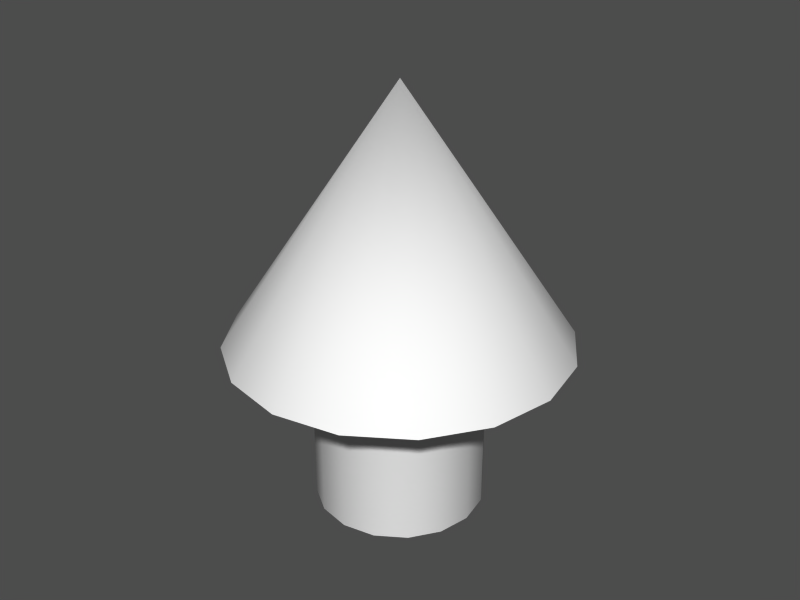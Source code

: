 # Source: Primitives.blend  (saved by Blender 2.49.2; exported with 4.5.12 LTS)
import bpy
from mathutils import Matrix  # noqa: F401  (used for matrix-valued properties, if any)

bpy.ops.wm.read_factory_settings(use_empty=True)
scene = bpy.context.scene
scene.name = 'Ray'

# ---- collections
col_collection_1_004 = bpy.data.collections.new('Collection 1.004'); scene.collection.children.link(col_collection_1_004)

# ---- meshes
me_arrowhead = bpy.data.meshes.new('ArrowHead')
me_arrowhead.from_pydata([(0.0, 0.0, -1.5), (0.3827, 0.9239, -1.5), (6.517e-07, 1.0, -1.5), (-0.3827, 0.9239, -1.5), (-0.7071, 0.7071, -1.5), (-0.9239, 0.3827, -1.5), (-1.0, 1.192e-08, -1.5), (-0.9239, -0.3827, -1.5), (-0.7071, -0.7071, -1.5), (-0.3827, -0.9239, -1.5), (1.51e-07, -1.0, -1.5), (0.3827, -0.9239, -1.5), (0.7071, -0.7071, -1.5), (0.9239, -0.3827, -1.5), (1.0, -4.371e-08, -1.5), (0.9239, 0.3827, -1.5), (0.7071, 0.7071, -1.5), (0.7071, 0.7071, -1.5), (0.9239, 0.3827, -1.5), (1.0, -4.371e-08, -1.5), (0.9239, -0.3827, -1.5), (0.7071, -0.7071, -1.5), (0.3827, -0.9239, -1.5), (1.51e-07, -1.0, -1.5), (-0.3827, -0.9239, -1.5), (-0.7071, -0.7071, -1.5), (-0.9239, -0.3827, -1.5), (-1.0, 1.192e-08, -1.5), (-0.9239, 0.3827, -1.5), (-0.7071, 0.7071, -1.5), (-0.3827, 0.9239, -1.5), (6.517e-07, 1.0, -1.5), (0.3827, 0.9239, -1.5), (0.0, 0.0, -1.788e-07)], [], [(16, 0, 1), (0, 2, 1), (0, 3, 2), (0, 4, 3), (0, 5, 4), (0, 6, 5), (0, 7, 6), (0, 8, 7), (0, 9, 8), (0, 10, 9), (0, 11, 10), (0, 12, 11), (0, 13, 12), (0, 14, 13), (0, 15, 14), (0, 16, 15), (18, 17, 33), (33, 19, 18), (33, 20, 19), (33, 21, 20), (33, 22, 21), (33, 23, 22), (33, 24, 23), (33, 25, 24), (33, 26, 25), (33, 27, 26), (33, 28, 27), (33, 29, 28), (33, 30, 29), (33, 31, 30), (33, 32, 31), (33, 17, 32)])
me_arrowhead.polygons.foreach_set('use_smooth', [0, 0, 0, 0, 0, 0, 0, 0, 0, 0, 0, 0, 0, 0, 0, 0, 1, 1, 1, 1, 1, 1, 1, 1, 1, 1, 1, 1, 1, 1, 1, 1])
me_arrowhead.use_remesh_preserve_volume = False
me_arrowhead.use_remesh_preserve_attributes = False
me_arrowhead.use_mirror_vertex_groups = False
me_arrowhead.update()
me_ray = bpy.data.meshes.new('Ray')
me_ray.from_pydata([(0.3536, 0.3536, 0.0), (0.4619, 0.1913, 0.0), (0.5, -2.186e-08, 0.0), (0.4619, -0.1913, 0.0), (0.3536, -0.3536, 0.0), (0.1913, -0.4619, 0.0), (7.55e-08, -0.5, 0.0), (-0.1913, -0.4619, 0.0), (-0.3536, -0.3536, 0.0), (-0.4619, -0.1913, 0.0), (-0.5, 5.962e-09, 0.0), (-0.4619, 0.1913, 0.0), (-0.3536, 0.3536, 0.0), (-0.1913, 0.4619, 0.0), (3.258e-07, 0.5, 0.0), (0.1913, 0.4619, 0.0), (0.3536, 0.3536, 1.0), (0.4619, 0.1913, 1.0), (0.5, -6.457e-07, 1.0), (0.4619, -0.1913, 1.0), (0.3536, -0.3536, 1.0), (0.1913, -0.4619, 1.0), (-9.656e-07, -0.5, 1.0), (-0.1913, -0.4619, 1.0), (-0.3536, -0.3536, 1.0), (-0.4619, -0.1913, 1.0), (-0.5, 1.285e-06, 1.0), (-0.4619, 0.1913, 1.0), (-0.3536, 0.3536, 1.0), (-0.1913, 0.4619, 1.0), (1.605e-06, 0.5, 1.0), (0.1913, 0.4619, 1.0), (0.0, 0.0, 0.0), (0.1913, 0.4619, 0.0), (3.258e-07, 0.5, 0.0), (-0.1913, 0.4619, 0.0), (-0.3536, 0.3536, 0.0), (-0.4619, 0.1913, 0.0), (-0.5, 5.962e-09, 0.0), (-0.4619, -0.1913, 0.0), (-0.3536, -0.3536, 0.0), (-0.1913, -0.4619, 0.0), (7.55e-08, -0.5, 0.0), (0.1913, -0.4619, 0.0), (0.3536, -0.3536, 0.0), (0.4619, -0.1913, 0.0), (0.5, -2.186e-08, 0.0), (0.4619, 0.1913, 0.0), (0.3536, 0.3536, 0.0), (0.0, 0.0, 1.0), (0.1913, 0.4619, 1.0), (1.605e-06, 0.5, 1.0), (-0.1913, 0.4619, 1.0), (-0.3536, 0.3536, 1.0), (-0.4619, 0.1913, 1.0), (-0.5, 1.285e-06, 1.0), (-0.4619, -0.1913, 1.0), (-0.3536, -0.3536, 1.0), (-0.1913, -0.4619, 1.0), (-9.656e-07, -0.5, 1.0), (0.1913, -0.4619, 1.0), (0.3536, -0.3536, 1.0), (0.4619, -0.1913, 1.0), (0.5, -6.457e-07, 1.0), (0.4619, 0.1913, 1.0), (0.3536, 0.3536, 1.0)], [], [(0, 16, 17, 1), (1, 17, 18, 2), (2, 18, 19, 3), (3, 19, 20, 4), (4, 20, 21, 5), (5, 21, 22, 6), (6, 22, 23, 7), (7, 23, 24, 8), (8, 24, 25, 9), (9, 25, 26, 10), (10, 26, 27, 11), (11, 27, 28, 12), (12, 28, 29, 13), (13, 29, 30, 14), (14, 30, 31, 15), (16, 0, 15, 31), (33, 48, 32), (32, 34, 33), (32, 35, 34), (32, 36, 35), (32, 37, 36), (32, 38, 37), (32, 39, 38), (32, 40, 39), (32, 41, 40), (32, 42, 41), (32, 43, 42), (32, 44, 43), (32, 45, 44), (32, 46, 45), (32, 47, 46), (32, 48, 47), (49, 65, 50), (49, 50, 51), (49, 51, 52), (49, 52, 53), (49, 53, 54), (49, 54, 55), (49, 55, 56), (49, 56, 57), (49, 57, 58), (49, 58, 59), (49, 59, 60), (49, 60, 61), (49, 61, 62), (49, 62, 63), (49, 63, 64), (49, 64, 65)])
me_ray.polygons.foreach_set('use_smooth', [1, 1, 1, 1, 1, 1, 1, 1, 1, 1, 1, 1, 1, 1, 1, 1, 0, 0, 0, 0, 0, 0, 0, 0, 0, 0, 0, 0, 0, 0, 0, 0, 0, 0, 0, 0, 0, 0, 0, 0, 0, 0, 0, 0, 0, 0, 0, 0])
_uv = me_ray.uv_layers.new(name='UVTex')
_uv.uv.foreach_set('vector', [0.625, 1.552e-06, 0.625, 0.4999, 0.5625, 0.4999, 0.5625, 1.564e-06, 0.5625, 1.564e-06, 0.5625, 0.4999, 0.5, 0.4999, 0.5, 1.514e-06, 0.5, 1.514e-06, 0.5, 0.4999, 0.4375, 0.4999, 0.4375, 1.377e-06, 0.4375, 1.377e-06, 0.4375, 0.4999, 0.375, 0.4999, 0.375, 1.176e-06, 0.375, 1.176e-06, 0.375, 0.4999, 0.3125, 0.4999, 0.3125, 9.886e-07, 0.3125, 9.886e-07, 0.3125, 0.4999, 0.25, 0.4999, 0.25, 7.884e-07, 0.25, 7.884e-07, 0.25, 0.4999, 0.1875, 0.4999, 0.1875, 5.756e-07, 0.1875, 5.756e-07, 0.1875, 0.4999, 0.125, 0.4999, 0.125, 3.879e-07, 0.125, 3.879e-07, 0.125, 0.4999, 0.0625, 0.4999, 0.0625, 1.752e-07, 0.0625, 1.752e-07, 0.0625, 0.4999, 0.0, 0.4999, 1.577e-06, 0.0, 1.0, 1.377e-07, 1.0, 0.4999, 0.9375, 0.4999, 0.9375, 4.63e-07, 0.9375, 4.63e-07, 0.9375, 0.4999, 0.875, 0.4999, 0.875, 7.258e-07, 0.875, 7.258e-07, 0.875, 0.4999, 0.8125, 0.4999, 0.8125, 1.051e-06, 0.8125, 1.051e-06, 0.8125, 0.4999, 0.75, 0.4999, 0.75, 1.314e-06, 0.75, 1.314e-06, 0.75, 0.4999, 0.6875, 0.4999, 0.6875, 1.439e-06, 0.625, 0.4999, 0.625, 1.552e-06, 0.6875, 1.439e-06, 0.6875, 0.4999, 0.3457, 0.5189, 0.4268, 0.5731, 0.25, 0.7499, 0.25, 0.7499, 0.25, 0.4999, 0.3457, 0.5189, 0.25, 0.7499, 0.1543, 0.5189, 0.25, 0.4999, 0.25, 0.7499, 0.07322, 0.5731, 0.1543, 0.5189, 0.25, 0.7499, 0.01903, 0.6543, 0.07322, 0.5731, 0.25, 0.7499, -4.436e-09, 0.7499, 0.01903, 0.6543, 0.25, 0.7499, 0.01903, 0.8456, -4.436e-09, 0.7499, 0.25, 0.7499, 0.07322, 0.9268, 0.01903, 0.8456, 0.25, 0.7499, 0.1543, 0.981, 0.07322, 0.9268, 0.25, 0.7499, 0.25, 1.0, 0.1543, 0.981, 0.25, 0.7499, 0.3457, 0.981, 0.25, 1.0, 0.25, 0.7499, 0.4268, 0.9268, 0.3457, 0.981, 0.25, 0.7499, 0.481, 0.8456, 0.4268, 0.9268, 0.25, 0.7499, 0.5, 0.7499, 0.481, 0.8456, 0.25, 0.7499, 0.481, 0.6543, 0.5, 0.7499, 0.25, 0.7499, 0.4268, 0.5731, 0.481, 0.6543, 0.75, 0.7499, 0.9268, 0.9268, 0.8457, 0.981, 0.75, 0.7499, 0.8457, 0.981, 0.75, 1.0, 0.75, 0.7499, 0.75, 1.0, 0.6543, 0.981, 0.75, 0.7499, 0.6543, 0.981, 0.5732, 0.9268, 0.75, 0.7499, 0.5732, 0.9268, 0.519, 0.8456, 0.75, 0.7499, 0.519, 0.8456, 0.5, 0.7499, 0.75, 0.7499, 0.5, 0.7499, 0.519, 0.6543, 0.75, 0.7499, 0.519, 0.6543, 0.5732, 0.5731, 0.75, 0.7499, 0.5732, 0.5731, 0.6543, 0.5189, 0.75, 0.7499, 0.6543, 0.5189, 0.75, 0.4999, 0.75, 0.7499, 0.75, 0.4999, 0.8457, 0.5189, 0.75, 0.7499, 0.8457, 0.5189, 0.9268, 0.5731, 0.75, 0.7499, 0.9268, 0.5731, 0.981, 0.6543, 0.75, 0.7499, 0.981, 0.6543, 1.0, 0.7499, 0.75, 0.7499, 1.0, 0.7499, 0.981, 0.8456, 0.75, 0.7499, 0.981, 0.8456, 0.9268, 0.9268])
me_ray.use_remesh_preserve_volume = False
me_ray.use_remesh_preserve_attributes = False
me_ray.use_mirror_vertex_groups = False
me_ray.update()

# ---- objects
ob_arrowhead = bpy.data.objects.new('ArrowHead', me_arrowhead)
ob_ray = bpy.data.objects.new('Ray', me_ray)

# ---- transforms, parenting, visibility, modifiers, constraints
ob_arrowhead.location = (0.0, 0.0, 2.5)
ob_arrowhead.lock_rotations_4d = False
ob_arrowhead.empty_display_type = 'ARROWS'
ob_arrowhead.lineart.crease_threshold = 0.0
ob_ray.location = (0.0, 0.0, 0.0)
ob_ray.lock_rotations_4d = False
ob_ray.empty_display_type = 'ARROWS'
ob_ray.lineart.crease_threshold = 0.0

# ---- collection membership
col_collection_1_004.objects.link(ob_arrowhead)
col_collection_1_004.objects.link(ob_ray)

# ---- scene / render settings (as saved in the file)
scene.frame_start = 1; scene.frame_end = 250; scene.frame_set(1)
scene.render.engine = 'BLENDER_EEVEE_NEXT'
scene.render.image_settings.file_format = 'JPEG'
scene.render.image_settings.color_mode = 'RGB'
scene.render.image_settings.compression = 90
scene.render.resolution_x = 800
scene.render.resolution_y = 600
scene.render.pixel_aspect_x = 100.0
scene.render.pixel_aspect_y = 100.0
scene.render.fps = 25
scene.render.dither_intensity = 0.0
scene.render.use_compositing = False
scene.render.use_sequencer = False
scene.render.bake_margin = 2
scene.render.bake_bias = 0.0
scene.render.use_stamp_time = False
scene.render.use_stamp_date = False
scene.render.use_stamp_frame = False
scene.render.use_stamp_camera = False
scene.render.use_stamp_scene = False
scene.render.use_stamp_filename = False
scene.render.use_stamp_render_time = False
scene.render.stamp_font_size = 0
scene.cycles.use_denoising = False
scene.cycles.samples = 10
scene.cycles.sampling_pattern = 'TABULATED_SOBOL'
scene.cycles.light_sampling_threshold = 0.0
scene.cycles.use_adaptive_sampling = False
scene.cycles.use_light_tree = False
scene.cycles.blur_glossy = 0.0
scene.cycles.volume_bounces = 1
scene.cycles.pixel_filter_type = 'GAUSSIAN'
scene.cycles.sample_clamp_indirect = 0.0
scene.view_settings.view_transform = 'Raw'
bpy.context.view_layer.update()

# ---- added for rendering (the .blend has no active camera and no usable light): camera, sun + grey world if the file has none
cam_auto = bpy.data.cameras.new('AutoCamera')
cam_auto.lens = 50.0
cam_auto.sensor_width = 36.0
cam_auto.clip_end = 1000.0
ob_auto_camera = bpy.data.objects.new('AutoCamera', cam_auto)
scene.collection.objects.link(ob_auto_camera)
ob_auto_camera.location = (3.49265, -4.19118, 4.04412)
ob_auto_camera.rotation_euler = (1.09748, -7.21219e-08, 0.694738)
scene.camera = ob_auto_camera
light_auto_sun = bpy.data.lights.new('AutoSun', 'SUN')
light_auto_sun.energy = 3.0
light_auto_sun.angle = 0.0523599
ob_auto_sun = bpy.data.objects.new('AutoSun', light_auto_sun)
scene.collection.objects.link(ob_auto_sun)
ob_auto_sun.rotation_euler = (0.872665, 0.174533, 0.523599)
if scene.world is None:
    world_auto = bpy.data.worlds.new('AutoWorld')
    world_auto.color = (0.3, 0.3, 0.3)
    scene.world = world_auto
bpy.context.view_layer.update()
